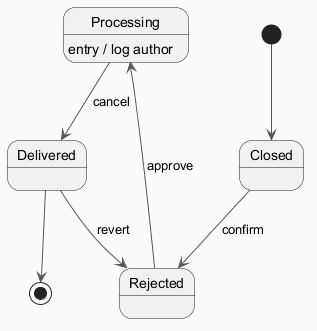

The diagram above was rendered by PlantUML. Its source (embedded in the PNG):
@startuml
skinparam backgroundColor #FAFAFA
skinparam classBackgroundColor #FFF3E0
skinparam classBorderColor #E65100
skinparam ArrowColor #555555
[*] --> Closed
Closed --> Rejected : confirm
Rejected --> Processing : approve
Processing --> Delivered : cancel
Processing : entry / log author
Delivered --> Rejected : revert
Delivered --> [*]
@enduml